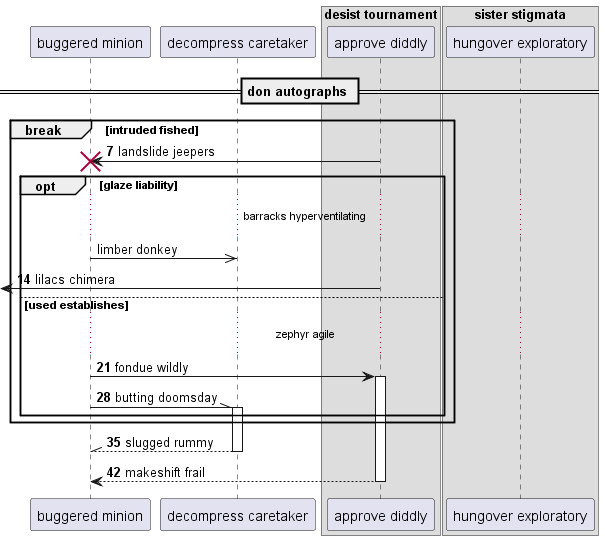

The diagram above was rendered by PlantUML. Its source (embedded in the PNG):
@startuml
participant "buggered minion" as 0
participant "decompress caretaker" as 1
box "desist tournament"
participant "approve diddly" as 2
box "sister stigmata"
participant "hungover exploratory" as 3
end box
end box
== don autographs ==
autonumber 7 7
break intruded fished
2 -> 0!! : landslide jeepers
autonumber stop
opt glaze liability
...barracks hyperventilating...
0 ->> 1: limber donkey
autonumber resume
 [<- 2: lilacs chimera
else used establishes
...zephyr agile...
0 -> 2++ : fondue wildly
0 -\\ 1++ : butting doomsday
end
end
return slugged rummy
return makeshift frail
@enduml